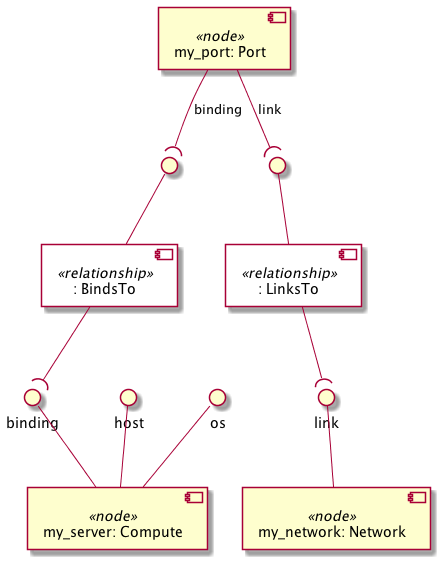

The diagram above was rendered by PlantUML. Its source (embedded in the PNG):
@startuml
skinparam componentStyle uml2
skinparam component {
  backgroundColor<<relationship>> White
}

component "my_server: Compute" <<node>> as node_my_server
interface "host" as node_my_server_host
node_my_server_host -- node_my_server
interface "binding" as node_my_server_binding
node_my_server_binding -- node_my_server
interface "os" as node_my_server_os
node_my_server_os -- node_my_server

component "my_network: Network" <<node>> as node_my_network
interface "link" as node_my_network_link
node_my_network_link -- node_my_network

component "my_port: Port" <<node>> as node_my_port
component ": BindsTo" <<relationship>> as node_my_port_binding_relationship0
interface " " as node_my_port_binding_relationship0_source
node_my_port_binding_relationship0_source -- node_my_port_binding_relationship0
node_my_port --( node_my_port_binding_relationship0_source : binding
component ": LinksTo" <<relationship>> as node_my_port_link_relationship1
interface " " as node_my_port_link_relationship1_source
node_my_port_link_relationship1_source -- node_my_port_link_relationship1
node_my_port --( node_my_port_link_relationship1_source : link

node_my_port_binding_relationship0 --( node_my_server_binding
node_my_port_link_relationship1 --( node_my_network_link
@enduml